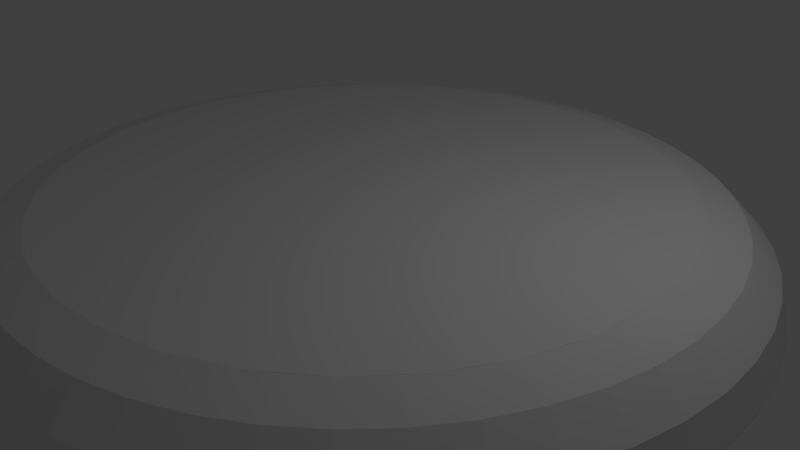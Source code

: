 # Source: model_mercenary_base.blend  (saved by Blender 2.78.0; exported with 4.5.12 LTS)
import bpy
from mathutils import Matrix  # noqa: F401  (used for matrix-valued properties, if any)

bpy.ops.wm.read_factory_settings(use_empty=True)
scene = bpy.context.scene
scene.name = 'Scene'

# ---- collections
col_collection_1 = bpy.data.collections.new('Collection 1'); scene.collection.children.link(col_collection_1)

# ---- materials (node trees are filled in below, after node groups)
mat_base = bpy.data.materials.new('base')
mat_base.alpha_threshold = 0.0
mat_base.use_transparent_shadow = False
mat_base.roughness = 0.5

# ---- material node trees

# ---- world
world_world = bpy.data.worlds.new('World'); scene.world = world_world
world_world.color = (0.05088, 0.05088, 0.05088)
world_world.use_sun_shadow = False
world_world.sun_shadow_jitter_overblur = 0.0
world_world.cycles.sampling_method = 'MANUAL'

# ---- cameras
cam_camera = bpy.data.cameras.new('Camera')
cam_camera.clip_end = 100.0
cam_camera.lens = 35.0
cam_camera.sensor_width = 32.0
cam_camera.sensor_height = 18.0
cam_camera.ortho_scale = 7.314
cam_camera.dof.focus_distance = 0.0
cam_camera.dof.aperture_fstop = 128.0

# ---- lights
light_lamp = bpy.data.lights.new('Lamp', 'POINT')
light_lamp.transmission_factor = 0.0
light_lamp.cutoff_distance = 30.0
light_lamp.energy = 100.0
light_lamp.shadow_buffer_clip_start = 1.001
light_lamp.shadow_soft_size = 0.1
light_lamp.shadow_maximum_resolution = 0.006
light_lamp.use_absolute_resolution = True

# ---- meshes
me_cylinder = bpy.data.meshes.new('Cylinder')
me_cylinder.from_pydata([(1.25, 0.0, 0.0), (1.217, 0.0, 0.5), (1.125, 0.0, 0.866), (1.0, 0.0, 1.0), (1.239, 0.1632, 0.0), (1.206, 0.1588, 0.5), (1.115, 0.1468, 0.866), (0.9914, 0.1305, 1.0), (1.207, 0.3235, 0.0), (1.175, 0.3149, 0.5), (1.087, 0.2912, 0.866), (0.9659, 0.2588, 1.0), (1.155, 0.4784, 0.0), (1.124, 0.4655, 0.5), (1.039, 0.4305, 0.866), (0.9239, 0.3827, 1.0), (1.083, 0.625, 0.0), (1.054, 0.6083, 0.5), (0.9743, 0.5625, 0.866), (0.866, 0.5, 1.0), (0.9917, 0.761, 0.0), (0.9651, 0.7406, 0.5), (0.8925, 0.6849, 0.866), (0.7934, 0.6088, 1.0), (0.8839, 0.8839, 0.0), (0.8602, 0.8602, 0.5), (0.7955, 0.7955, 0.866), (0.7071, 0.7071, 1.0), (0.761, 0.9917, 0.0), (0.7406, 0.9651, 0.5), (0.6849, 0.8925, 0.866), (0.6088, 0.7934, 1.0), (0.625, 1.083, 0.0), (0.6083, 1.054, 0.5), (0.5625, 0.9743, 0.866), (0.5, 0.866, 1.0), (0.4784, 1.155, 0.0), (0.4655, 1.124, 0.5), (0.4305, 1.039, 0.866), (0.3827, 0.9239, 1.0), (0.3235, 1.207, 0.0), (0.3149, 1.175, 0.5), (0.2912, 1.087, 0.866), (0.2588, 0.9659, 1.0), (0.1632, 1.239, 0.0), (0.1588, 1.206, 0.5), (0.1468, 1.115, 0.866), (0.1305, 0.9914, 1.0), (5.96e-08, 1.25, 0.0), (1.192e-07, 1.217, 0.5), (1.192e-07, 1.125, 0.866), (8.941e-08, 1.0, 1.0), (-0.1632, 1.239, 0.0), (-0.1588, 1.206, 0.5), (-0.1468, 1.115, 0.866), (-0.1305, 0.9914, 1.0), (-0.3235, 1.207, 0.0), (-0.3149, 1.175, 0.5), (-0.2912, 1.087, 0.866), (-0.2588, 0.9659, 1.0), (-0.4784, 1.155, 0.0), (-0.4655, 1.124, 0.5), (-0.4305, 1.039, 0.866), (-0.3827, 0.9239, 1.0), (-0.625, 1.083, 0.0), (-0.6083, 1.054, 0.5), (-0.5625, 0.9743, 0.866), (-0.5, 0.866, 1.0), (-0.761, 0.9917, 0.0), (-0.7406, 0.9651, 0.5), (-0.6849, 0.8925, 0.866), (-0.6088, 0.7934, 1.0), (-0.8839, 0.8839, 0.0), (-0.8602, 0.8602, 0.5), (-0.7955, 0.7955, 0.866), (-0.7071, 0.7071, 1.0), (-0.9917, 0.761, 0.0), (-0.9651, 0.7406, 0.5), (-0.8925, 0.6849, 0.866), (-0.7934, 0.6088, 1.0), (-1.083, 0.625, 0.0), (-1.054, 0.6083, 0.5), (-0.9743, 0.5625, 0.866), (-0.866, 0.5, 1.0), (-1.155, 0.4784, 0.0), (-1.124, 0.4655, 0.5), (-1.039, 0.4305, 0.866), (-0.9239, 0.3827, 1.0), (-1.207, 0.3235, 0.0), (-1.175, 0.3149, 0.5), (-1.087, 0.2912, 0.866), (-0.9659, 0.2588, 1.0), (-1.239, 0.1632, 0.0), (-1.206, 0.1588, 0.5), (-1.115, 0.1468, 0.866), (-0.9914, 0.1305, 1.0), (-1.25, 1.093e-07, 0.0), (-1.217, 1.064e-07, 0.5), (-1.125, 9.835e-08, 0.866), (-1.0, 8.742e-08, 1.0), (-1.239, -0.1632, 0.0), (-1.206, -0.1588, 0.5), (-1.115, -0.1468, 0.866), (-0.9914, -0.1305, 1.0), (-1.207, -0.3235, 0.0), (-1.175, -0.3149, 0.5), (-1.087, -0.2912, 0.866), (-0.9659, -0.2588, 1.0), (-1.155, -0.4784, 0.0), (-1.124, -0.4655, 0.5), (-1.039, -0.4305, 0.866), (-0.9239, -0.3827, 1.0), (-1.083, -0.625, 0.0), (-1.054, -0.6083, 0.5), (-0.9743, -0.5625, 0.866), (-0.866, -0.5, 1.0), (-0.9917, -0.761, 0.0), (-0.9651, -0.7406, 0.5), (-0.8925, -0.6849, 0.866), (-0.7934, -0.6088, 1.0), (-0.8839, -0.8839, 0.0), (-0.8602, -0.8602, 0.5), (-0.7955, -0.7955, 0.866), (-0.7071, -0.7071, 1.0), (-0.761, -0.9917, 0.0), (-0.7406, -0.9651, 0.5), (-0.6849, -0.8925, 0.866), (-0.6088, -0.7934, 1.0), (-0.625, -1.083, 0.0), (-0.6083, -1.054, 0.5), (-0.5625, -0.9743, 0.866), (-0.5, -0.866, 1.0), (-0.4784, -1.155, 0.0), (-0.4655, -1.124, 0.5), (-0.4305, -1.039, 0.866), (-0.3827, -0.9239, 1.0), (-0.3235, -1.207, 0.0), (-0.3149, -1.175, 0.5), (-0.2912, -1.087, 0.866), (-0.2588, -0.9659, 1.0), (-0.1632, -1.239, 0.0), (-0.1588, -1.206, 0.5), (-0.1468, -1.115, 0.866), (-0.1305, -0.9914, 1.0), (5.96e-08, -1.25, 0.0), (1.192e-07, -1.217, 0.5), (1.192e-07, -1.125, 0.866), (8.941e-08, -1.0, 1.0), (0.1632, -1.239, 0.0), (0.1588, -1.206, 0.5), (0.1468, -1.115, 0.866), (0.1305, -0.9914, 1.0), (0.3235, -1.207, 0.0), (0.3149, -1.175, 0.5), (0.2912, -1.087, 0.866), (0.2588, -0.9659, 1.0), (0.4784, -1.155, 0.0), (0.4655, -1.124, 0.5), (0.4305, -1.039, 0.866), (0.3827, -0.9239, 1.0), (0.625, -1.083, 0.0), (0.6083, -1.054, 0.5), (0.5625, -0.9743, 0.866), (0.5, -0.866, 1.0), (0.761, -0.9917, 0.0), (0.7406, -0.9651, 0.5), (0.6849, -0.8925, 0.866), (0.6088, -0.7934, 1.0), (0.8839, -0.8839, 0.0), (0.8602, -0.8602, 0.5), (0.7955, -0.7955, 0.866), (0.7071, -0.7071, 1.0), (0.9917, -0.761, 0.0), (0.9651, -0.7406, 0.5), (0.8925, -0.6849, 0.866), (0.7934, -0.6088, 1.0), (1.083, -0.625, 0.0), (1.054, -0.6083, 0.5), (0.9743, -0.5625, 0.866), (0.866, -0.5, 1.0), (1.155, -0.4784, 0.0), (1.124, -0.4655, 0.5), (1.039, -0.4305, 0.866), (0.9239, -0.3827, 1.0), (1.207, -0.3235, 0.0), (1.175, -0.3149, 0.5), (1.087, -0.2912, 0.866), (0.9659, -0.2588, 1.0), (1.239, -0.1632, 0.0), (1.206, -0.1588, 0.5), (1.115, -0.1468, 0.866), (0.9914, -0.1305, 1.0), (0.0, 1.0, 1.0), (0.1951, 0.9808, 1.0), (0.3827, 0.9239, 1.0), (0.5556, 0.8315, 1.0), (0.7071, 0.7071, 1.0), (0.8315, 0.5556, 1.0), (0.9239, 0.3827, 1.0), (0.9808, 0.1951, 1.0), (1.0, 7.55e-08, 1.0), (0.9808, -0.1951, 1.0), (0.9239, -0.3827, 1.0), (0.8315, -0.5556, 1.0), (0.7071, -0.7071, 1.0), (0.5556, -0.8315, 1.0), (0.3827, -0.9239, 1.0), (0.1951, -0.9808, 1.0), (-3.258e-07, -1.0, 1.0), (-0.1951, -0.9808, 1.0), (-0.3827, -0.9239, 1.0), (-0.5556, -0.8315, 1.0), (-0.7071, -0.7071, 1.0), (-0.8315, -0.5556, 1.0), (-0.9239, -0.3827, 1.0), (-0.9808, -0.1951, 1.0), (-1.0, 9.656e-07, 1.0), (-0.9808, 0.1951, 1.0), (-0.9239, 0.3827, 1.0), (-0.8315, 0.5556, 1.0), (-0.7071, 0.7071, 1.0), (-0.5556, 0.8315, 1.0), (-0.3827, 0.9239, 1.0), (-0.1951, 0.9808, 1.0), (0.9744, -0.216, 1.0), (0.9829, -0.1734, 1.0), (0.9872, -0.13, 0.9954), (0.9808, -0.1951, 0.9977), (0.8641, -0.4945, 0.9955), (0.9618, -0.2577, 0.9954), (0.8623, -0.4979, 0.9954), (0.8418, -0.5363, 1.0), (0.8176, -0.5725, 1.0), (0.79, -0.6062, 0.9954), (0.8315, -0.5556, 0.9977), (0.6091, -0.7875, 0.9955), (0.6062, -0.79, 0.9954), (0.5363, -0.8418, 1.0), (0.5725, -0.8176, 1.0), (0.4979, -0.8623, 0.9954), (0.5556, -0.8315, 0.9977), (0.2613, -0.9607, 0.9955), (0.2577, -0.9618, 0.9954), (0.13, -0.9872, 0.9954), (0.216, -0.9744, 1.0), (0.1951, -0.9808, 0.9977), (0.1734, -0.9829, 1.0), (-0.1262, -0.9876, 0.9955), (-0.13, -0.9872, 0.9954), (-0.2577, -0.9618, 0.9954), (-0.216, -0.9744, 1.0), (-0.1734, -0.9829, 1.0), (-0.1951, -0.9808, 0.9977), (-0.6062, -0.79, 0.9954), (-0.4945, -0.8641, 0.9955), (-0.4979, -0.8623, 0.9954), (-0.5363, -0.8418, 1.0), (-0.5556, -0.8315, 0.9977), (-0.5725, -0.8176, 1.0), (-0.8623, -0.4979, 0.9954), (-0.8418, -0.5363, 1.0), (-0.8176, -0.5725, 1.0), (-0.79, -0.6062, 0.9954), (-0.7875, -0.6091, 0.9955), (-0.9744, -0.216, 1.0), (-0.9618, -0.2577, 0.9954), (-0.9829, -0.1734, 1.0), (-0.9808, -0.1951, 0.9977), (-0.9607, -0.2613, 0.9955), (-0.8315, -0.5556, 0.9977), (-0.9872, -0.13, 0.9954), (0.9607, 0.2613, 0.9955), (0.9829, 0.1734, 1.0), (0.9744, 0.216, 1.0), (0.9618, 0.2577, 0.9954), (0.9808, 0.1951, 0.9977), (0.9872, 0.13, 0.9954), (0.9876, -0.1262, 0.9955), (0.8623, 0.4979, 0.9954), (-0.8641, 0.4945, 0.9955), (-0.8623, 0.4979, 0.9954), (-0.9744, 0.216, 1.0), (-0.9808, 0.1951, 0.9977), (-0.9829, 0.1734, 1.0), (-0.9618, 0.2577, 0.9954), (-0.9872, 0.13, 0.9954), (-0.9876, 0.1262, 0.9955), (0.8176, 0.5725, 1.0), (0.8315, 0.5556, 0.9977), (0.8418, 0.5363, 1.0), (0.79, 0.6062, 0.9954), (0.7875, 0.6091, 0.9955), (-0.79, 0.6062, 0.9954), (-0.8418, 0.5363, 1.0), (-0.8176, 0.5725, 1.0), (-0.8315, 0.5556, 0.9977), (0.6062, 0.79, 0.9954), (0.5363, 0.8418, 1.0), (0.4979, 0.8623, 0.9954), (0.5725, 0.8176, 1.0), (0.4945, 0.8641, 0.9955), (-0.4979, 0.8623, 0.9954), (-0.5725, 0.8176, 1.0), (-0.6062, 0.79, 0.9954), (-0.5363, 0.8418, 1.0), (-0.6091, 0.7875, 0.9955), (0.5556, 0.8315, 0.9977), (0.2577, 0.9618, 0.9954), (-0.2613, 0.9607, 0.9955), (-0.2577, 0.9618, 0.9954), (-0.5556, 0.8315, 0.9977), (0.216, 0.9744, 1.0), (0.1951, 0.9808, 0.9977), (0.1734, 0.9829, 1.0), (0.1262, 0.9876, 0.9955), (-0.13, 0.9872, 0.9954), (0.13, 0.9872, 0.9954), (-0.1734, 0.9829, 1.0), (-0.216, 0.9744, 1.0), (-0.1951, 0.9808, 0.9977), (-0.9744, -0.216, 1.0), (-0.5363, -0.8418, 1.0), (0.8418, -0.5363, 1.0), (-0.216, 0.9744, 1.0), (-0.5725, 0.8176, 1.0), (0.9829, -0.1734, 1.0), (0.216, -0.9744, 1.0), (-0.8418, 0.5363, 1.0), (0.5725, -0.8176, 1.0), (0.5363, 0.8418, 1.0), (0.1734, 0.9829, 1.0), (-0.9829, 0.1734, 1.0), (-0.8176, -0.5725, 1.0), (0.8176, 0.5725, 1.0), (-0.1734, -0.9829, 1.0), (0.9744, 0.216, 1.0), (1.173, 0.4169, -0.03144), (1.231, 0.1954, -0.03144), (1.212, 0.2905, -0.03144), (1.244, 0.06393, -0.03144), (1.234, 0.1625, -0.0799), (1.212, -0.2905, -0.03144), (1.231, -0.1954, -0.03144), (1.244, -0.06392, -0.03144), (1.173, -0.4169, -0.03144), (1.234, -0.1625, -0.07991), (1.125, -0.535, -0.03144), (1.078, -0.6223, -0.07991), (1.062, -0.6515, -0.03144), (0.8824, -0.8824, -0.03144), (1.202, -0.3221, -0.07991), (0.4775, -1.153, -0.03144), (0.7577, -0.9874, -0.07991), (0.7321, -1.008, -0.03144), (0.8342, -0.9246, -0.03144), (0.6515, -1.062, -0.03144), (0.535, -1.125, -0.03144), (1.008, -0.7321, -0.03144), (0.9246, -0.8342, -0.03144), (0.9874, -0.7577, -0.07991), (0.1953, -1.231, -0.03144), (0.2905, -1.212, -0.03144), (0.4169, -1.173, -0.03144), (0.06392, -1.244, -0.03144), (0.6223, -1.078, -0.0799), (6.335e-08, -1.248, -0.03144), (0.3221, -1.202, -0.0799), (0.1625, -1.234, -0.0799), (-0.06393, -1.244, -0.03144), (-0.2905, -1.212, -0.03144), (-0.1954, -1.231, -0.03144), (-0.4169, -1.173, -0.03144), (-0.1625, -1.234, -0.0799), (-0.535, -1.125, -0.03144), (-0.8342, -0.9246, -0.03144), (-0.7321, -1.008, -0.03144), (-0.6515, -1.062, -0.03144), (-0.3221, -1.202, -0.07991), (-0.7577, -0.9874, -0.07991), (-0.6223, -1.078, -0.0799), (-0.8824, -0.8824, -0.03144), (-1.078, -0.6223, -0.07991), (-1.125, -0.535, -0.03144), (-1.062, -0.6515, -0.03144), (-0.9246, -0.8342, -0.03144), (-0.9874, -0.7577, -0.07991), (-1.008, -0.7321, -0.03144), (-1.231, 0.1954, -0.03144), (-1.234, 0.1625, -0.07991), (-1.244, 0.06393, -0.03144), (-1.231, -0.1953, -0.03144), (-1.212, -0.2905, -0.03144), (-1.173, -0.4169, -0.03144), (-1.244, -0.06392, -0.03144), (-1.202, -0.3221, -0.07991), (-1.234, -0.1625, -0.0799), (1.247, 0.009985, -0.03144), (1.248, 0.0, -0.03144), (1.202, 0.3221, -0.07991), (1.078, 0.6223, -0.07991), (1.125, 0.535, -0.03144), (1.062, 0.6515, -0.03144), (-1.153, -0.4775, -0.03144), (-1.212, 0.2905, -0.03144), (-1.202, 0.3221, -0.07991), (-1.173, 0.4169, -0.03144), (-1.248, 1.091e-07, -0.03144), (-1.247, 0.009985, -0.03144), (0.9246, 0.8342, -0.03144), (1.008, 0.7321, -0.03144), (0.9874, 0.7577, -0.07991), (-0.9246, 0.8342, -0.03144), (-1.008, 0.7321, -0.03144), (-0.9874, 0.7577, -0.0799), (-1.062, 0.6515, -0.03144), (-1.125, 0.535, -0.03144), (-1.078, 0.6223, -0.07991), (0.7321, 1.008, -0.03144), (0.7577, 0.9874, -0.0799), (0.8342, 0.9246, -0.03144), (-0.7577, 0.9874, -0.07991), (-0.7321, 1.008, -0.03144), (-0.8342, 0.9246, -0.03144), (-0.535, 1.125, -0.03144), (-0.6515, 1.062, -0.03144), (0.535, 1.125, -0.03144), (0.6515, 1.062, -0.03144), (0.8824, 0.8824, -0.03144), (1.153, 0.4775, -0.03144), (0.6223, 1.078, -0.0799), (0.4775, 1.153, -0.03144), (-1.153, 0.4775, -0.03144), (-0.4775, -1.153, -0.03144), (1.153, -0.4775, -0.03144), (-0.4775, 1.153, -0.03144), (-0.8824, 0.8824, -0.03144), (-0.6223, 1.078, -0.0799), (0.4169, 1.173, -0.03144), (0.3221, 1.202, -0.0799), (0.2905, 1.212, -0.03144), (-0.3221, 1.202, -0.07991), (-0.2905, 1.212, -0.03144), (-0.4169, 1.173, -0.03144), (0.06393, 1.244, -0.03144), (0.1625, 1.234, -0.0799), (0.1953, 1.231, -0.03144), (-0.06393, 1.244, -0.03144), (-0.1625, 1.234, -0.0799), (-0.1953, 1.231, -0.03144), (6.335e-08, 1.248, -0.03144)], [], [(0, 4, 5, 1), (1, 5, 6, 2), (2, 6, 7, 3), (3, 7, 276), (0, 397, 396, 339, 340, 4), (4, 8, 9, 5), (5, 9, 10, 6), (6, 10, 11, 335, 272, 7), (7, 272, 276), (8, 12, 13, 9), (9, 13, 14, 10), (10, 14, 15, 11), (11, 15, 271, 274), (12, 16, 17, 13), (13, 17, 18, 14), (14, 18, 19, 15), (15, 19, 278), (16, 20, 21, 17), (17, 21, 22, 18), (18, 22, 23, 333, 289, 19), (19, 289, 278), (20, 24, 25, 21), (21, 25, 26, 22), (22, 26, 27, 23), (23, 27, 291, 290), (24, 28, 29, 25), (25, 29, 30, 26), (26, 30, 31, 27), (28, 32, 33, 29), (29, 33, 34, 30), (30, 34, 35, 329, 299, 31), (31, 299, 296), (32, 36, 37, 33), (33, 37, 38, 34), (34, 38, 39, 35), (35, 39, 300, 298), (36, 40, 41, 37), (37, 41, 42, 38), (38, 42, 43, 39), (39, 43, 307), (40, 44, 45, 41), (41, 45, 46, 42), (42, 46, 47, 330, 311, 43), (43, 311, 307), (44, 48, 49, 45), (45, 49, 50, 46), (46, 50, 51, 47), (47, 51, 314, 316), (48, 52, 53, 49), (49, 53, 54, 50), (50, 54, 55, 51), (51, 55, 315), (52, 56, 57, 53), (53, 57, 58, 54), (54, 58, 59, 323, 317, 55), (55, 317, 315), (56, 60, 61, 57), (57, 61, 62, 58), (58, 62, 63, 59), (59, 63, 308, 309), (60, 64, 65, 61), (61, 65, 66, 62), (62, 66, 67, 63), (63, 67, 301), (64, 68, 69, 65), (65, 69, 70, 66), (66, 70, 71, 324, 304, 67), (67, 304, 301), (68, 72, 73, 69), (69, 73, 74, 70), (70, 74, 75, 71), (71, 75, 305, 303), (72, 76, 77, 73), (73, 77, 78, 74), (74, 78, 79, 75), (75, 79, 292), (76, 80, 81, 77), (77, 81, 82, 78), (78, 82, 83, 327, 294, 79), (79, 294, 292), (80, 84, 85, 81), (81, 85, 86, 82), (82, 86, 87, 83), (83, 87, 279, 280), (84, 88, 89, 85), (85, 89, 90, 86), (86, 90, 91, 87), (87, 91, 284), (88, 92, 93, 89), (89, 93, 94, 90), (90, 94, 95, 331, 281, 91), (91, 281, 284), (92, 96, 97, 93), (93, 97, 98, 94), (94, 98, 99, 95), (95, 99, 286, 285), (96, 100, 101, 97), (97, 101, 102, 98), (98, 102, 103, 99), (99, 103, 270), (100, 104, 105, 101), (101, 105, 106, 102), (102, 106, 107, 320, 266, 103), (103, 266, 270), (104, 108, 109, 105), (105, 109, 110, 106), (106, 110, 111, 107), (107, 111, 268, 265), (108, 112, 113, 109), (109, 113, 114, 110), (110, 114, 115, 111), (111, 115, 259), (112, 116, 117, 113), (113, 117, 118, 114), (114, 118, 119, 332, 260, 115), (115, 260, 259), (116, 120, 121, 117), (117, 121, 122, 118), (118, 122, 123, 119), (119, 123, 263, 262), (120, 124, 125, 121), (121, 125, 126, 122), (122, 126, 127, 123), (123, 127, 253), (124, 128, 129, 125), (125, 129, 130, 126), (126, 130, 131, 321, 258, 127), (127, 258, 253), (128, 132, 133, 129), (129, 133, 134, 130), (130, 134, 135, 131), (131, 135, 254, 255), (132, 136, 137, 133), (133, 137, 138, 134), (134, 138, 139, 135), (135, 139, 249), (136, 140, 141, 137), (137, 141, 142, 138), (138, 142, 143, 334, 250, 139), (139, 250, 249), (140, 144, 145, 141), (141, 145, 146, 142), (142, 146, 147, 143), (143, 147, 247, 248), (144, 148, 149, 145), (145, 149, 150, 146), (146, 150, 151, 147), (148, 152, 153, 149), (149, 153, 154, 150), (150, 154, 155, 326, 246, 151), (151, 246, 243), (152, 156, 157, 153), (153, 157, 158, 154), (154, 158, 159, 155), (155, 159, 241, 242), (156, 160, 161, 157), (157, 161, 162, 158), (158, 162, 163, 159), (160, 164, 165, 161), (161, 165, 166, 162), (162, 166, 167, 328, 237, 163), (163, 237, 239), (164, 168, 169, 165), (165, 169, 170, 166), (166, 170, 171, 167), (167, 171, 235, 236), (168, 172, 173, 169), (169, 173, 174, 170), (170, 174, 175, 171), (171, 175, 233), (172, 176, 177, 173), (173, 177, 178, 174), (174, 178, 179, 322, 232, 175), (175, 232, 233), (176, 180, 181, 177), (177, 181, 182, 178), (178, 182, 183, 179), (179, 183, 228, 230), (180, 184, 185, 181), (181, 185, 186, 182), (182, 186, 187, 183), (183, 187, 229), (184, 188, 189, 185), (185, 189, 190, 186), (186, 190, 191, 325, 224, 187), (187, 224, 229), (188, 0, 1, 189), (189, 1, 2, 190), (190, 2, 3, 191), (191, 3, 277, 226), (193, 313, 311), (312, 313, 193), (313, 316, 314, 192), (206, 239, 237), (237, 240, 205), (248, 251, 250, 334, 143), (196, 296, 299), (299, 306, 195), (242, 244, 246, 326, 155), (303, 302, 304, 324, 71), (285, 283, 281, 331, 95), (239, 159, 163), (230, 231, 232, 322, 179), (311, 313, 192, 317, 318, 222, 304, 302, 220, 294, 293, 218, 281, 283, 216, 266, 264, 214, 260, 261, 212, 258, 256, 210, 250, 251, 208, 246, 244, 206, 237, 238, 204, 232, 231, 202, 224, 225, 200, 272, 273, 198, 289, 287, 196, 299, 297, 194), (297, 299, 195), (287, 289, 197), (273, 272, 199), (225, 224, 201), (231, 232, 203), (238, 237, 205), (244, 246, 207), (251, 250, 209), (256, 258, 211), (261, 260, 213), (264, 266, 215), (283, 281, 217), (293, 294, 219), (302, 304, 221), (318, 317, 223), (210, 249, 250), (250, 252, 209), (200, 276, 272), (272, 275, 199), (316, 313, 311, 330, 47), (290, 287, 289, 333, 23), (220, 292, 294), (294, 295, 219), (295, 293, 219), (293, 280, 279, 218), (236, 238, 237, 328, 167), (298, 297, 299, 329, 35), (240, 238, 205), (238, 236, 235, 204), (252, 251, 209), (251, 248, 247, 208), (227, 225, 201), (225, 226, 277, 200), (214, 259, 260), (260, 269, 213), (288, 287, 197), (287, 290, 291, 196), (306, 297, 195), (297, 298, 300, 194), (212, 253, 258), (258, 257, 211), (234, 231, 203), (231, 230, 228, 202), (202, 229, 224), (224, 227, 201), (245, 244, 207), (244, 242, 241, 206), (319, 318, 223), (318, 309, 308, 222), (282, 283, 217), (283, 285, 286, 216), (309, 318, 317, 323, 59), (274, 273, 272, 335, 11), (265, 264, 266, 320, 107), (296, 27, 31), (218, 284, 281), (281, 282, 217), (267, 264, 215), (264, 265, 268, 214), (226, 225, 224, 325, 191), (208, 243, 246), (246, 245, 207), (310, 302, 221), (302, 303, 305, 220), (243, 147, 151), (275, 273, 199), (273, 274, 271, 198), (257, 256, 211), (256, 255, 254, 210), (262, 261, 260, 332, 119), (255, 256, 258, 321, 131), (192, 315, 317), (317, 319, 223), (204, 233, 232), (232, 234, 203), (222, 301, 304), (304, 310, 221), (198, 278, 289), (289, 288, 197), (269, 261, 213), (261, 262, 263, 212), (280, 293, 294, 327, 83), (194, 307, 311), (311, 312, 193), (216, 270, 266), (266, 267, 215), (432, 371, 377, 136, 132), (366, 362, 351, 156, 152), (427, 419, 418, 28, 24), (419, 417, 418), (449, 446, 447, 52, 48), (406, 393, 395, 100, 96), (347, 346, 433, 180, 176), (421, 422, 420), (387, 389, 388), (405, 403, 404), (435, 411, 413, 76, 72), (398, 336, 428, 12, 8), (361, 362, 366), (352, 354, 349, 168, 164), (431, 405, 404, 88, 84), (380, 374, 378, 124, 120), (420, 422, 435, 72, 68), (382, 383, 381), (400, 401, 399), (414, 415, 416), (402, 382, 381, 112, 108), (447, 448, 441, 440, 56, 52), (438, 439, 445, 444, 44, 40), (434, 423, 436, 64, 60), (393, 390, 395), (394, 392, 402, 108, 104), (391, 392, 394), (350, 341, 342, 345, 188, 184), (418, 417, 426, 429, 32, 28), (345, 343, 397, 0, 188), (388, 389, 407, 406, 96, 92), (365, 363, 367, 148, 144), (409, 408, 410), (426, 425, 429), (371, 369, 377), (399, 401, 409, 410, 20, 16), (437, 439, 438), (433, 344, 350, 184, 180), (404, 403, 387, 388, 92, 88), (340, 337, 338, 398, 8, 4), (385, 384, 380, 120, 116), (338, 336, 398), (378, 375, 376, 379, 128, 124), (381, 383, 386, 385, 116, 112), (363, 360, 367), (428, 400, 399, 16, 12), (416, 415, 431, 84, 80), (364, 355, 353, 352, 164, 160), (430, 437, 438, 40, 36), (411, 412, 413), (379, 373, 432, 132, 128), (395, 390, 391, 394, 104, 100), (374, 375, 378), (370, 368, 372), (436, 424, 421, 420, 68, 64), (358, 357, 359), (339, 337, 340), (429, 425, 430, 36, 32), (440, 442, 434, 60, 56), (376, 373, 379), (356, 355, 364), (441, 442, 440), (372, 368, 365, 144, 140), (423, 424, 436), (344, 341, 350), (444, 443, 449, 48, 44), (348, 346, 347), (367, 360, 361, 366, 152, 148), (446, 448, 447), (410, 408, 427, 24, 20), (445, 443, 444), (353, 354, 352), (377, 369, 370, 372, 140, 136), (386, 384, 385), (342, 343, 345), (349, 358, 359, 172, 168), (359, 357, 348, 347, 176, 172), (351, 356, 364, 160, 156), (413, 412, 414, 416, 80, 76)])
me_cylinder.materials.append(mat_base)
me_cylinder.use_remesh_preserve_volume = False
me_cylinder.use_remesh_preserve_attributes = False
me_cylinder.use_mirror_vertex_groups = False
me_cylinder.update()

# ---- objects
ob_cylinder = bpy.data.objects.new('Cylinder', me_cylinder)
ob_lamp = bpy.data.objects.new('Lamp', light_lamp)
ob_camera = bpy.data.objects.new('Camera', cam_camera)

# ---- transforms, parenting, visibility, modifiers, constraints
ob_cylinder.location = (0.0, 0.0, 0.0)
ob_cylinder.scale = (4.0, 4.0, 1.0)
ob_cylinder.lineart.crease_threshold = 0.0
ob_lamp.location = (4.076, 1.005, 5.904)
ob_lamp.rotation_euler = (0.6503, 0.05522, 1.866)
ob_lamp.lock_rotations_4d = False
ob_lamp.empty_display_type = 'ARROWS'
ob_lamp.color = (0.0, 0.0, 0.0, 0.0)
ob_lamp.lineart.crease_threshold = 0.0
ob_camera.location = (7.481, -6.508, 5.344)
ob_camera.rotation_euler = (1.109, 0.0, 0.8149)
ob_camera.lock_rotations_4d = False
ob_camera.empty_display_type = 'ARROWS'
ob_camera.color = (0.0, 0.0, 0.0, 0.0)
ob_camera.display_type = 'WIRE'
ob_camera.lineart.crease_threshold = 0.0

# ---- collection membership
col_collection_1.objects.link(ob_cylinder)
col_collection_1.objects.link(ob_lamp)
col_collection_1.objects.link(ob_camera)

# ---- scene / render settings (as saved in the file)
scene.camera = ob_camera
scene.frame_start = 1; scene.frame_end = 250; scene.frame_set(1)
scene.render.engine = 'BLENDER_EEVEE_NEXT'
scene.render.resolution_percentage = 50
scene.render.dither_intensity = 0.0
scene.cycles.use_denoising = False
scene.cycles.samples = 128
scene.cycles.sampling_pattern = 'TABULATED_SOBOL'
scene.cycles.light_sampling_threshold = 0.0
scene.cycles.use_adaptive_sampling = False
scene.cycles.use_light_tree = False
scene.cycles.blur_glossy = 0.0
scene.cycles.sample_clamp_indirect = 0.0
scene.view_settings.view_transform = 'Standard'
bpy.context.view_layer.update()
